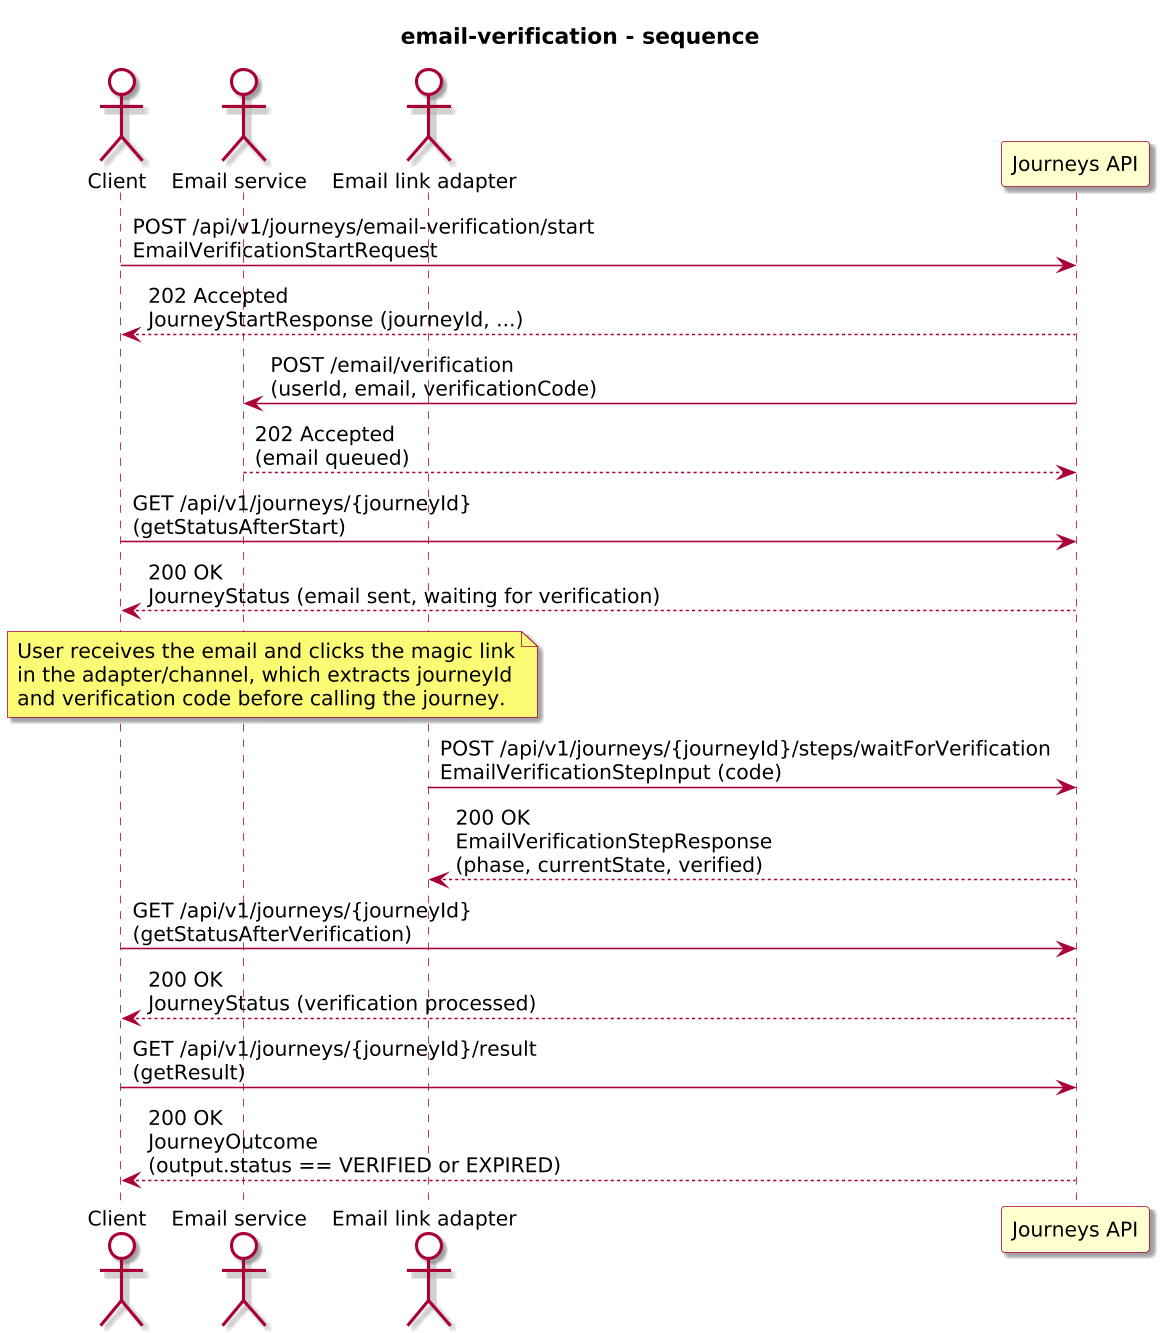

The diagram above was rendered by PlantUML. Its source (embedded in the PNG):
@startuml
!include journey-diagram-theme.puml
title email-verification - sequence

actor "Client" as Client
actor "Email service" as EmailService
actor "Email link adapter" as Adapter
participant "Journeys API" as Journeys

Client -> Journeys: POST /api/v1/journeys/email-verification/start\nEmailVerificationStartRequest
Journeys --> Client: 202 Accepted\nJourneyStartResponse (journeyId, ...)

Journeys -> EmailService: POST /email/verification\n(userId, email, verificationCode)
EmailService --> Journeys: 202 Accepted\n(email queued)

Client -> Journeys: GET /api/v1/journeys/{journeyId}\n(getStatusAfterStart)
Journeys --> Client: 200 OK\nJourneyStatus (email sent, waiting for verification)

note over Client, Adapter
  User receives the email and clicks the magic link
  in the adapter/channel, which extracts journeyId
  and verification code before calling the journey.
end note

Adapter -> Journeys: POST /api/v1/journeys/{journeyId}/steps/waitForVerification\nEmailVerificationStepInput (code)
Journeys --> Adapter: 200 OK\nEmailVerificationStepResponse\n(phase, currentState, verified)

Client -> Journeys: GET /api/v1/journeys/{journeyId}\n(getStatusAfterVerification)
Journeys --> Client: 200 OK\nJourneyStatus (verification processed)

Client -> Journeys: GET /api/v1/journeys/{journeyId}/result\n(getResult)
Journeys --> Client: 200 OK\nJourneyOutcome\n(output.status == VERIFIED or EXPIRED)

@enduml